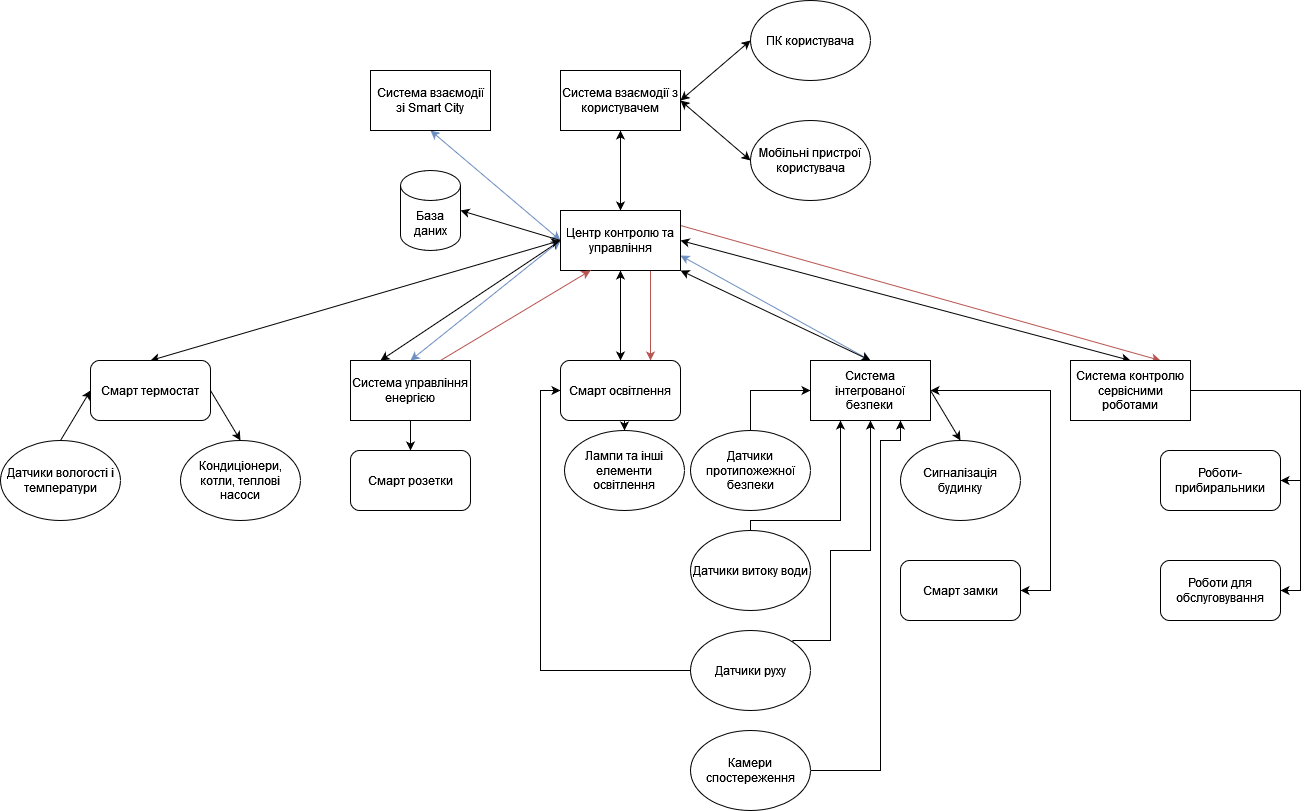

The diagram above was exported from draw.io. Its source (the exported page's mxGraphModel, read from the mxfile embedded in the PNG):
<mxGraphModel dx="2261" dy="782" grid="1" gridSize="10" guides="1" tooltips="1" connect="1" arrows="1" fold="1" page="1" pageScale="1" pageWidth="827" pageHeight="1169" math="0" shadow="0">
  <root>
    <mxCell id="0" />
    <mxCell id="1" parent="0" />
    <mxCell id="JV_LL5RRE8xHvvsbdgnz-10" style="edgeStyle=orthogonalEdgeStyle;rounded=0;orthogonalLoop=1;jettySize=auto;html=1;exitX=0.5;exitY=0;exitDx=0;exitDy=0;entryX=0.5;entryY=1;entryDx=0;entryDy=0;startArrow=classic;startFill=1;" edge="1" parent="1" source="JV_LL5RRE8xHvvsbdgnz-2" target="JV_LL5RRE8xHvvsbdgnz-3">
      <mxGeometry relative="1" as="geometry">
        <mxPoint x="410" y="330" as="sourcePoint" />
      </mxGeometry>
    </mxCell>
    <mxCell id="JV_LL5RRE8xHvvsbdgnz-14" style="rounded=0;orthogonalLoop=1;jettySize=auto;html=1;exitX=0;exitY=0.5;exitDx=0;exitDy=0;entryX=0.5;entryY=1;entryDx=0;entryDy=0;startArrow=classic;startFill=1;fillColor=#dae8fc;strokeColor=#6c8ebf;" edge="1" parent="1" source="JV_LL5RRE8xHvvsbdgnz-2" target="JV_LL5RRE8xHvvsbdgnz-8">
      <mxGeometry relative="1" as="geometry" />
    </mxCell>
    <mxCell id="JV_LL5RRE8xHvvsbdgnz-33" style="rounded=0;orthogonalLoop=1;jettySize=auto;html=1;exitX=1;exitY=0.75;exitDx=0;exitDy=0;entryX=0.5;entryY=0;entryDx=0;entryDy=0;startArrow=classic;startFill=1;fillColor=#dae8fc;strokeColor=#6c8ebf;" edge="1" parent="1" source="JV_LL5RRE8xHvvsbdgnz-2" target="JV_LL5RRE8xHvvsbdgnz-32">
      <mxGeometry relative="1" as="geometry" />
    </mxCell>
    <mxCell id="JV_LL5RRE8xHvvsbdgnz-36" style="rounded=0;orthogonalLoop=1;jettySize=auto;html=1;exitX=1;exitY=0.5;exitDx=0;exitDy=0;entryX=0.5;entryY=0;entryDx=0;entryDy=0;startArrow=classic;startFill=1;" edge="1" parent="1" source="JV_LL5RRE8xHvvsbdgnz-2" target="JV_LL5RRE8xHvvsbdgnz-29">
      <mxGeometry relative="1" as="geometry" />
    </mxCell>
    <mxCell id="JV_LL5RRE8xHvvsbdgnz-41" style="rounded=0;orthogonalLoop=1;jettySize=auto;html=1;exitX=0;exitY=0.5;exitDx=0;exitDy=0;entryX=0.25;entryY=0;entryDx=0;entryDy=0;startArrow=classic;startFill=1;" edge="1" parent="1" source="JV_LL5RRE8xHvvsbdgnz-2" target="JV_LL5RRE8xHvvsbdgnz-40">
      <mxGeometry relative="1" as="geometry" />
    </mxCell>
    <mxCell id="JV_LL5RRE8xHvvsbdgnz-42" style="rounded=0;orthogonalLoop=1;jettySize=auto;html=1;exitX=1;exitY=1;exitDx=0;exitDy=0;entryX=0.5;entryY=0;entryDx=0;entryDy=0;startArrow=classic;startFill=1;" edge="1" parent="1" source="JV_LL5RRE8xHvvsbdgnz-2" target="JV_LL5RRE8xHvvsbdgnz-32">
      <mxGeometry relative="1" as="geometry" />
    </mxCell>
    <mxCell id="JV_LL5RRE8xHvvsbdgnz-43" style="edgeStyle=orthogonalEdgeStyle;rounded=0;orthogonalLoop=1;jettySize=auto;html=1;exitX=0.5;exitY=1;exitDx=0;exitDy=0;entryX=0.5;entryY=0;entryDx=0;entryDy=0;startArrow=classic;startFill=1;" edge="1" parent="1" source="JV_LL5RRE8xHvvsbdgnz-2" target="JV_LL5RRE8xHvvsbdgnz-62">
      <mxGeometry relative="1" as="geometry">
        <mxPoint x="410" y="520" as="targetPoint" />
      </mxGeometry>
    </mxCell>
    <mxCell id="JV_LL5RRE8xHvvsbdgnz-44" style="rounded=0;orthogonalLoop=1;jettySize=auto;html=1;exitX=0;exitY=0.5;exitDx=0;exitDy=0;entryX=0.5;entryY=0;entryDx=0;entryDy=0;fillColor=#dae8fc;strokeColor=#6c8ebf;startArrow=classic;startFill=1;" edge="1" parent="1" source="JV_LL5RRE8xHvvsbdgnz-2" target="JV_LL5RRE8xHvvsbdgnz-40">
      <mxGeometry relative="1" as="geometry" />
    </mxCell>
    <mxCell id="JV_LL5RRE8xHvvsbdgnz-50" style="rounded=0;orthogonalLoop=1;jettySize=auto;html=1;exitX=0;exitY=0.5;exitDx=0;exitDy=0;entryX=0.5;entryY=0;entryDx=0;entryDy=0;startArrow=classic;startFill=1;" edge="1" parent="1" source="JV_LL5RRE8xHvvsbdgnz-2" target="JV_LL5RRE8xHvvsbdgnz-52">
      <mxGeometry relative="1" as="geometry">
        <mxPoint x="-27.57359312880726" y="521.7157287525381" as="targetPoint" />
      </mxGeometry>
    </mxCell>
    <mxCell id="JV_LL5RRE8xHvvsbdgnz-70" style="rounded=0;orthogonalLoop=1;jettySize=auto;html=1;exitX=0;exitY=0.5;exitDx=0;exitDy=0;entryX=1;entryY=0.5;entryDx=0;entryDy=0;startArrow=none;startFill=0;entryPerimeter=0;" edge="1" parent="1" source="JV_LL5RRE8xHvvsbdgnz-2" target="JV_LL5RRE8xHvvsbdgnz-73">
      <mxGeometry relative="1" as="geometry">
        <mxPoint x="280" y="370" as="targetPoint" />
      </mxGeometry>
    </mxCell>
    <mxCell id="JV_LL5RRE8xHvvsbdgnz-75" style="edgeStyle=orthogonalEdgeStyle;rounded=0;orthogonalLoop=1;jettySize=auto;html=1;exitX=0.75;exitY=1;exitDx=0;exitDy=0;entryX=0.75;entryY=0;entryDx=0;entryDy=0;fillColor=#f8cecc;strokeColor=#b85450;" edge="1" parent="1" source="JV_LL5RRE8xHvvsbdgnz-2" target="JV_LL5RRE8xHvvsbdgnz-62">
      <mxGeometry relative="1" as="geometry" />
    </mxCell>
    <mxCell id="JV_LL5RRE8xHvvsbdgnz-77" style="rounded=0;orthogonalLoop=1;jettySize=auto;html=1;exitX=1;exitY=0.25;exitDx=0;exitDy=0;entryX=0.75;entryY=0;entryDx=0;entryDy=0;fillColor=#f8cecc;strokeColor=#b85450;" edge="1" parent="1" source="JV_LL5RRE8xHvvsbdgnz-2" target="JV_LL5RRE8xHvvsbdgnz-29">
      <mxGeometry relative="1" as="geometry" />
    </mxCell>
    <mxCell id="JV_LL5RRE8xHvvsbdgnz-2" value="Центр контролю та управління" style="rounded=0;whiteSpace=wrap;html=1;" vertex="1" parent="1">
      <mxGeometry x="350" y="370" width="120" height="60" as="geometry" />
    </mxCell>
    <mxCell id="JV_LL5RRE8xHvvsbdgnz-12" style="rounded=0;orthogonalLoop=1;jettySize=auto;html=1;exitX=1;exitY=0.5;exitDx=0;exitDy=0;entryX=0;entryY=0.5;entryDx=0;entryDy=0;endArrow=classic;endFill=1;startArrow=classic;startFill=1;" edge="1" parent="1" source="JV_LL5RRE8xHvvsbdgnz-3">
      <mxGeometry relative="1" as="geometry">
        <mxPoint x="540" y="200" as="targetPoint" />
      </mxGeometry>
    </mxCell>
    <mxCell id="JV_LL5RRE8xHvvsbdgnz-13" style="rounded=0;orthogonalLoop=1;jettySize=auto;html=1;exitX=1;exitY=0.5;exitDx=0;exitDy=0;entryX=0;entryY=0.5;entryDx=0;entryDy=0;endArrow=classic;endFill=1;startArrow=classic;startFill=1;" edge="1" parent="1" source="JV_LL5RRE8xHvvsbdgnz-3">
      <mxGeometry relative="1" as="geometry">
        <mxPoint x="540" y="320" as="targetPoint" />
      </mxGeometry>
    </mxCell>
    <mxCell id="JV_LL5RRE8xHvvsbdgnz-3" value="Система взаємодії з користувачем" style="rounded=0;whiteSpace=wrap;html=1;" vertex="1" parent="1">
      <mxGeometry x="350" y="230" width="120" height="60" as="geometry" />
    </mxCell>
    <mxCell id="JV_LL5RRE8xHvvsbdgnz-8" value="Система взаємодії зі Smart City" style="rounded=0;whiteSpace=wrap;html=1;" vertex="1" parent="1">
      <mxGeometry x="160" y="230" width="120" height="60" as="geometry" />
    </mxCell>
    <mxCell id="JV_LL5RRE8xHvvsbdgnz-48" style="rounded=0;orthogonalLoop=1;jettySize=auto;html=1;exitX=0.5;exitY=0;exitDx=0;exitDy=0;entryX=0;entryY=0.5;entryDx=0;entryDy=0;" edge="1" parent="1" source="JV_LL5RRE8xHvvsbdgnz-16" target="JV_LL5RRE8xHvvsbdgnz-52">
      <mxGeometry relative="1" as="geometry">
        <mxPoint x="-112.42640687119274" y="578.2842712474617" as="targetPoint" />
      </mxGeometry>
    </mxCell>
    <mxCell id="JV_LL5RRE8xHvvsbdgnz-16" value="Датчики вологості і температури" style="ellipse;whiteSpace=wrap;html=1;" vertex="1" parent="1">
      <mxGeometry x="-210" y="600" width="120" height="80" as="geometry" />
    </mxCell>
    <mxCell id="JV_LL5RRE8xHvvsbdgnz-58" style="rounded=0;orthogonalLoop=1;jettySize=auto;html=1;exitX=0;exitY=0.5;exitDx=0;exitDy=0;edgeStyle=orthogonalEdgeStyle;entryX=0;entryY=0.5;entryDx=0;entryDy=0;" edge="1" parent="1" source="JV_LL5RRE8xHvvsbdgnz-17" target="JV_LL5RRE8xHvvsbdgnz-62">
      <mxGeometry relative="1" as="geometry">
        <mxPoint x="300" y="570" as="targetPoint" />
        <Array as="points">
          <mxPoint x="330" y="830" />
          <mxPoint x="330" y="550" />
        </Array>
      </mxGeometry>
    </mxCell>
    <mxCell id="JV_LL5RRE8xHvvsbdgnz-59" style="rounded=0;orthogonalLoop=1;jettySize=auto;html=1;exitX=1;exitY=0;exitDx=0;exitDy=0;entryX=0.5;entryY=1;entryDx=0;entryDy=0;edgeStyle=orthogonalEdgeStyle;" edge="1" parent="1" source="JV_LL5RRE8xHvvsbdgnz-17" target="JV_LL5RRE8xHvvsbdgnz-32">
      <mxGeometry relative="1" as="geometry">
        <Array as="points">
          <mxPoint x="582" y="800" />
          <mxPoint x="620" y="800" />
          <mxPoint x="620" y="710" />
          <mxPoint x="660" y="710" />
        </Array>
      </mxGeometry>
    </mxCell>
    <mxCell id="JV_LL5RRE8xHvvsbdgnz-17" value="Датчики руху" style="ellipse;whiteSpace=wrap;html=1;" vertex="1" parent="1">
      <mxGeometry x="480" y="790" width="120" height="80" as="geometry" />
    </mxCell>
    <mxCell id="JV_LL5RRE8xHvvsbdgnz-63" style="edgeStyle=orthogonalEdgeStyle;rounded=0;orthogonalLoop=1;jettySize=auto;html=1;exitX=0.5;exitY=0;exitDx=0;exitDy=0;entryX=0.25;entryY=1;entryDx=0;entryDy=0;" edge="1" parent="1" source="JV_LL5RRE8xHvvsbdgnz-18" target="JV_LL5RRE8xHvvsbdgnz-32">
      <mxGeometry relative="1" as="geometry">
        <mxPoint x="540" y="745" as="sourcePoint" />
        <mxPoint x="600" y="610" as="targetPoint" />
        <Array as="points">
          <mxPoint x="540" y="680" />
          <mxPoint x="630" y="680" />
        </Array>
      </mxGeometry>
    </mxCell>
    <mxCell id="JV_LL5RRE8xHvvsbdgnz-18" value="Датчики витоку води" style="ellipse;whiteSpace=wrap;html=1;" vertex="1" parent="1">
      <mxGeometry x="480" y="690" width="120" height="80" as="geometry" />
    </mxCell>
    <mxCell id="JV_LL5RRE8xHvvsbdgnz-61" style="rounded=0;orthogonalLoop=1;jettySize=auto;html=1;exitX=0.5;exitY=0;exitDx=0;exitDy=0;entryX=0;entryY=0.5;entryDx=0;entryDy=0;edgeStyle=orthogonalEdgeStyle;fillColor=#dae8fc;strokeColor=#000000;" edge="1" parent="1" source="JV_LL5RRE8xHvvsbdgnz-21" target="JV_LL5RRE8xHvvsbdgnz-32">
      <mxGeometry relative="1" as="geometry" />
    </mxCell>
    <mxCell id="JV_LL5RRE8xHvvsbdgnz-21" value="Датчики протипожежної безпеки" style="ellipse;whiteSpace=wrap;html=1;" vertex="1" parent="1">
      <mxGeometry x="480" y="590" width="120" height="80" as="geometry" />
    </mxCell>
    <mxCell id="JV_LL5RRE8xHvvsbdgnz-22" value="Сигналізація будинку" style="ellipse;whiteSpace=wrap;html=1;" vertex="1" parent="1">
      <mxGeometry x="690" y="600" width="120" height="80" as="geometry" />
    </mxCell>
    <mxCell id="JV_LL5RRE8xHvvsbdgnz-49" style="rounded=0;orthogonalLoop=1;jettySize=auto;html=1;exitX=1;exitY=0.5;exitDx=0;exitDy=0;entryX=0.5;entryY=0;entryDx=0;entryDy=0;" edge="1" parent="1" source="JV_LL5RRE8xHvvsbdgnz-52" target="JV_LL5RRE8xHvvsbdgnz-47">
      <mxGeometry relative="1" as="geometry">
        <mxPoint x="-27.57359312880726" y="578.2842712474619" as="sourcePoint" />
      </mxGeometry>
    </mxCell>
    <mxCell id="JV_LL5RRE8xHvvsbdgnz-34" style="edgeStyle=orthogonalEdgeStyle;rounded=0;orthogonalLoop=1;jettySize=auto;html=1;exitX=1;exitY=0.5;exitDx=0;exitDy=0;entryX=1;entryY=0.5;entryDx=0;entryDy=0;" edge="1" parent="1" source="JV_LL5RRE8xHvvsbdgnz-29" target="JV_LL5RRE8xHvvsbdgnz-56">
      <mxGeometry relative="1" as="geometry">
        <mxPoint x="1070" y="640" as="targetPoint" />
      </mxGeometry>
    </mxCell>
    <mxCell id="JV_LL5RRE8xHvvsbdgnz-35" style="edgeStyle=orthogonalEdgeStyle;rounded=0;orthogonalLoop=1;jettySize=auto;html=1;exitX=1;exitY=0.5;exitDx=0;exitDy=0;entryX=1;entryY=0.5;entryDx=0;entryDy=0;" edge="1" parent="1" source="JV_LL5RRE8xHvvsbdgnz-29">
      <mxGeometry relative="1" as="geometry">
        <mxPoint x="1070" y="750" as="targetPoint" />
        <Array as="points">
          <mxPoint x="1090" y="550" />
          <mxPoint x="1090" y="750" />
        </Array>
      </mxGeometry>
    </mxCell>
    <mxCell id="JV_LL5RRE8xHvvsbdgnz-29" value="&lt;p&gt;&lt;span lang=&quot;UK&quot;&gt;Система контролю сервісними роботами &lt;/span&gt;&lt;/p&gt;" style="rounded=0;whiteSpace=wrap;html=1;" vertex="1" parent="1">
      <mxGeometry x="860" y="520" width="120" height="60" as="geometry" />
    </mxCell>
    <mxCell id="JV_LL5RRE8xHvvsbdgnz-37" style="rounded=0;orthogonalLoop=1;jettySize=auto;html=1;exitX=1;exitY=0.5;exitDx=0;exitDy=0;entryX=0.5;entryY=0;entryDx=0;entryDy=0;" edge="1" parent="1" source="JV_LL5RRE8xHvvsbdgnz-32" target="JV_LL5RRE8xHvvsbdgnz-22">
      <mxGeometry relative="1" as="geometry" />
    </mxCell>
    <mxCell id="JV_LL5RRE8xHvvsbdgnz-38" style="edgeStyle=orthogonalEdgeStyle;rounded=0;orthogonalLoop=1;jettySize=auto;html=1;exitX=1;exitY=0.5;exitDx=0;exitDy=0;entryX=1;entryY=0.5;entryDx=0;entryDy=0;startArrow=classic;startFill=1;" edge="1" parent="1" source="JV_LL5RRE8xHvvsbdgnz-32" target="JV_LL5RRE8xHvvsbdgnz-55">
      <mxGeometry relative="1" as="geometry">
        <mxPoint x="810" y="750" as="targetPoint" />
        <Array as="points">
          <mxPoint x="840" y="550" />
          <mxPoint x="840" y="750" />
        </Array>
      </mxGeometry>
    </mxCell>
    <mxCell id="JV_LL5RRE8xHvvsbdgnz-32" value="&lt;p&gt;&lt;span lang=&quot;UK&quot;&gt;Система інтегрованої безпеки&lt;/span&gt;&lt;br&gt;&lt;/p&gt;" style="rounded=0;whiteSpace=wrap;html=1;" vertex="1" parent="1">
      <mxGeometry x="600" y="520" width="120" height="60" as="geometry" />
    </mxCell>
    <mxCell id="JV_LL5RRE8xHvvsbdgnz-54" style="edgeStyle=orthogonalEdgeStyle;rounded=0;orthogonalLoop=1;jettySize=auto;html=1;exitX=0.5;exitY=1;exitDx=0;exitDy=0;entryX=0.5;entryY=0;entryDx=0;entryDy=0;" edge="1" parent="1" source="JV_LL5RRE8xHvvsbdgnz-40" target="JV_LL5RRE8xHvvsbdgnz-53">
      <mxGeometry relative="1" as="geometry" />
    </mxCell>
    <mxCell id="JV_LL5RRE8xHvvsbdgnz-74" style="rounded=0;orthogonalLoop=1;jettySize=auto;html=1;exitX=0.75;exitY=0;exitDx=0;exitDy=0;entryX=0.25;entryY=1;entryDx=0;entryDy=0;fillColor=#f8cecc;strokeColor=#b85450;" edge="1" parent="1" source="JV_LL5RRE8xHvvsbdgnz-40" target="JV_LL5RRE8xHvvsbdgnz-2">
      <mxGeometry relative="1" as="geometry" />
    </mxCell>
    <mxCell id="JV_LL5RRE8xHvvsbdgnz-40" value="Система управління енергією" style="rounded=0;whiteSpace=wrap;html=1;" vertex="1" parent="1">
      <mxGeometry x="140" y="520" width="120" height="60" as="geometry" />
    </mxCell>
    <mxCell id="JV_LL5RRE8xHvvsbdgnz-47" value="Кондиціонери, котли, теплові насоси" style="ellipse;whiteSpace=wrap;html=1;" vertex="1" parent="1">
      <mxGeometry x="-30" y="600" width="120" height="80" as="geometry" />
    </mxCell>
    <mxCell id="JV_LL5RRE8xHvvsbdgnz-52" value="Смарт термостат" style="rounded=1;whiteSpace=wrap;html=1;" vertex="1" parent="1">
      <mxGeometry x="-120" y="520" width="120" height="60" as="geometry" />
    </mxCell>
    <mxCell id="JV_LL5RRE8xHvvsbdgnz-53" value="Смарт розетки" style="rounded=1;whiteSpace=wrap;html=1;" vertex="1" parent="1">
      <mxGeometry x="140" y="610" width="120" height="60" as="geometry" />
    </mxCell>
    <mxCell id="JV_LL5RRE8xHvvsbdgnz-55" value="Смарт замки" style="rounded=1;whiteSpace=wrap;html=1;" vertex="1" parent="1">
      <mxGeometry x="690" y="720" width="120" height="60" as="geometry" />
    </mxCell>
    <mxCell id="JV_LL5RRE8xHvvsbdgnz-56" value="Роботи-прибиральники" style="rounded=1;whiteSpace=wrap;html=1;" vertex="1" parent="1">
      <mxGeometry x="950" y="610" width="120" height="60" as="geometry" />
    </mxCell>
    <mxCell id="JV_LL5RRE8xHvvsbdgnz-57" value="Роботи для обслуговування" style="rounded=1;whiteSpace=wrap;html=1;" vertex="1" parent="1">
      <mxGeometry x="950" y="720" width="120" height="60" as="geometry" />
    </mxCell>
    <mxCell id="JV_LL5RRE8xHvvsbdgnz-65" style="edgeStyle=orthogonalEdgeStyle;rounded=0;orthogonalLoop=1;jettySize=auto;html=1;exitX=0.5;exitY=1;exitDx=0;exitDy=0;entryX=0.5;entryY=0;entryDx=0;entryDy=0;" edge="1" parent="1" source="JV_LL5RRE8xHvvsbdgnz-62" target="JV_LL5RRE8xHvvsbdgnz-64">
      <mxGeometry relative="1" as="geometry" />
    </mxCell>
    <mxCell id="JV_LL5RRE8xHvvsbdgnz-62" value="Смарт освітлення" style="rounded=1;whiteSpace=wrap;html=1;" vertex="1" parent="1">
      <mxGeometry x="350" y="520" width="120" height="60" as="geometry" />
    </mxCell>
    <mxCell id="JV_LL5RRE8xHvvsbdgnz-64" value="Лампи та інші елементи освітлення" style="ellipse;whiteSpace=wrap;html=1;" vertex="1" parent="1">
      <mxGeometry x="354" y="590" width="120" height="80" as="geometry" />
    </mxCell>
    <mxCell id="JV_LL5RRE8xHvvsbdgnz-73" value="База даних" style="shape=cylinder3;whiteSpace=wrap;html=1;boundedLbl=1;backgroundOutline=1;size=15;" vertex="1" parent="1">
      <mxGeometry x="190" y="330" width="60" height="80" as="geometry" />
    </mxCell>
    <mxCell id="JV_LL5RRE8xHvvsbdgnz-79" style="edgeStyle=orthogonalEdgeStyle;rounded=0;orthogonalLoop=1;jettySize=auto;html=1;exitX=1;exitY=0.5;exitDx=0;exitDy=0;entryX=0.75;entryY=1;entryDx=0;entryDy=0;" edge="1" parent="1" source="JV_LL5RRE8xHvvsbdgnz-78" target="JV_LL5RRE8xHvvsbdgnz-32">
      <mxGeometry relative="1" as="geometry">
        <Array as="points">
          <mxPoint x="670" y="930" />
          <mxPoint x="670" y="600" />
          <mxPoint x="690" y="600" />
        </Array>
      </mxGeometry>
    </mxCell>
    <mxCell id="JV_LL5RRE8xHvvsbdgnz-78" value="Камери спостереження" style="ellipse;whiteSpace=wrap;html=1;" vertex="1" parent="1">
      <mxGeometry x="480" y="890" width="120" height="80" as="geometry" />
    </mxCell>
    <mxCell id="JV_LL5RRE8xHvvsbdgnz-80" value="ПК користувача" style="ellipse;whiteSpace=wrap;html=1;" vertex="1" parent="1">
      <mxGeometry x="540" y="160" width="120" height="80" as="geometry" />
    </mxCell>
    <mxCell id="JV_LL5RRE8xHvvsbdgnz-81" value="Мобільні пристрої користувача" style="ellipse;whiteSpace=wrap;html=1;" vertex="1" parent="1">
      <mxGeometry x="540" y="280" width="120" height="80" as="geometry" />
    </mxCell>
  </root>
</mxGraphModel>